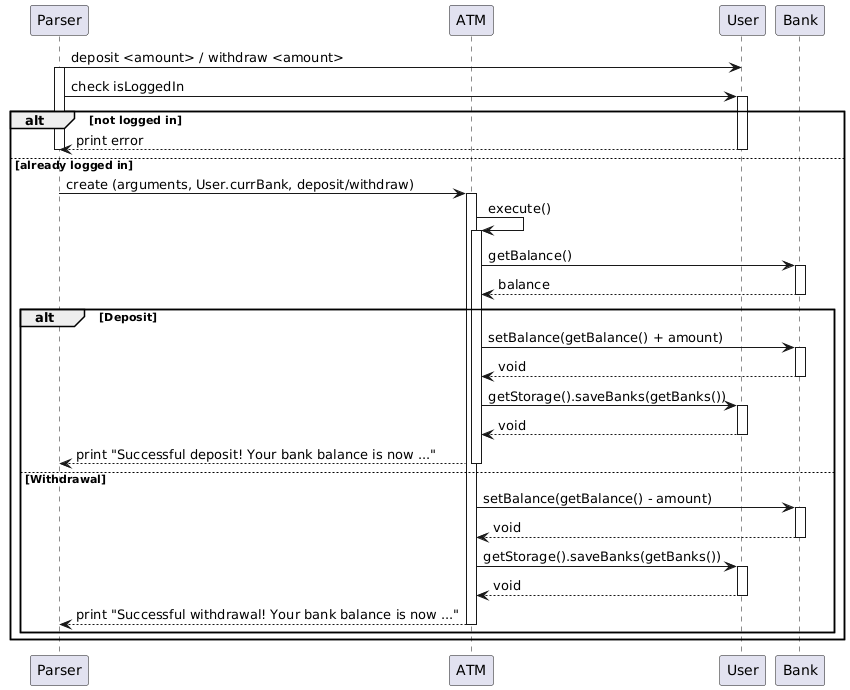

The diagram above was rendered by PlantUML. Its source (embedded in the PNG):
@startuml
participant Parser
participant ATM
participant User
participant Bank

Parser -> User: deposit <amount> / withdraw <amount>
activate Parser
Parser -> User: check isLoggedIn
activate User

alt not logged in
    User --> Parser: print error
    deactivate User
    deactivate Parser
else already logged in
    Parser -> ATM: create (arguments, User.currBank, deposit/withdraw)
    activate ATM
    ATM -> ATM: execute()
    activate ATM

    ATM -> Bank: getBalance()
    activate Bank
    Bank --> ATM: balance
    deactivate Bank

    alt Deposit
        ATM -> Bank: setBalance(getBalance() + amount)
        activate Bank
        Bank --> ATM: void
        deactivate Bank

        ATM -> User: getStorage().saveBanks(getBanks())
        activate User
        User --> ATM: void
        deactivate User

        ATM --> Parser: print "Successful deposit! Your bank balance is now ..."
        deactivate ATM
    else Withdrawal
        ATM -> Bank: setBalance(getBalance() - amount)
        activate Bank
        Bank --> ATM: void
        deactivate Bank

        ATM -> User: getStorage().saveBanks(getBanks())
        activate User
        User --> ATM: void
        deactivate User

        ATM --> Parser: print "Successful withdrawal! Your bank balance is now ..."
        deactivate ATM
    end
    deactivate Parser
end
@enduml